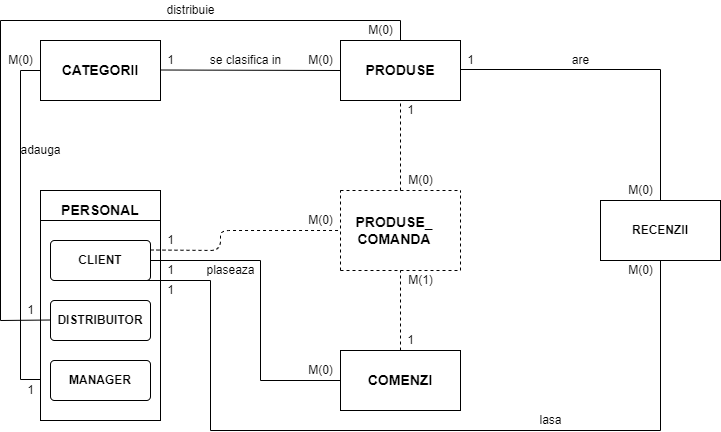

The diagram above was exported from draw.io. Its source (the exported page's mxGraphModel, read from the mxfile embedded in the PNG):
<mxGraphModel dx="1038" dy="539" grid="1" gridSize="10" guides="1" tooltips="1" connect="1" arrows="1" fold="1" page="1" pageScale="1" pageWidth="827" pageHeight="1169" math="0" shadow="0">
  <root>
    <mxCell id="0" />
    <mxCell id="1" parent="0" />
    <mxCell id="Std8c4Ivutx-UK09gVdW-1" value="&lt;b&gt;&lt;font style=&quot;font-size: 14px&quot;&gt;CATEGORII&lt;/font&gt;&lt;/b&gt;" style="rounded=0;whiteSpace=wrap;html=1;" parent="1" vertex="1">
      <mxGeometry x="60" y="50" width="120" height="60" as="geometry" />
    </mxCell>
    <mxCell id="Std8c4Ivutx-UK09gVdW-28" value="" style="whiteSpace=wrap;html=1;align=center;" parent="1" vertex="1">
      <mxGeometry x="60" y="200" width="120" height="230" as="geometry" />
    </mxCell>
    <mxCell id="Std8c4Ivutx-UK09gVdW-29" value="&lt;span style=&quot;font-size: 14px&quot;&gt;&lt;b&gt;PERSONAL&lt;/b&gt;&lt;/span&gt;" style="text;html=1;strokeColor=none;fillColor=none;align=center;verticalAlign=middle;whiteSpace=wrap;rounded=0;" parent="1" vertex="1">
      <mxGeometry x="100" y="210" width="40" height="20" as="geometry" />
    </mxCell>
    <mxCell id="Std8c4Ivutx-UK09gVdW-31" value="" style="endArrow=none;html=1;" parent="1" edge="1">
      <mxGeometry width="50" height="50" relative="1" as="geometry">
        <mxPoint x="60" y="230" as="sourcePoint" />
        <mxPoint x="180" y="230" as="targetPoint" />
      </mxGeometry>
    </mxCell>
    <mxCell id="Std8c4Ivutx-UK09gVdW-32" value="&lt;b&gt;CLIENT&lt;/b&gt;" style="rounded=1;arcSize=10;whiteSpace=wrap;html=1;align=center;" parent="1" vertex="1">
      <mxGeometry x="70" y="250" width="100" height="40" as="geometry" />
    </mxCell>
    <mxCell id="Std8c4Ivutx-UK09gVdW-33" value="&lt;b&gt;DISTRIBUITOR&lt;/b&gt;" style="rounded=1;arcSize=10;whiteSpace=wrap;html=1;align=center;" parent="1" vertex="1">
      <mxGeometry x="70" y="310" width="100" height="40" as="geometry" />
    </mxCell>
    <mxCell id="Std8c4Ivutx-UK09gVdW-34" value="&lt;b&gt;MANAGER&lt;/b&gt;" style="rounded=1;arcSize=10;whiteSpace=wrap;html=1;align=center;" parent="1" vertex="1">
      <mxGeometry x="70" y="370" width="100" height="40" as="geometry" />
    </mxCell>
    <mxCell id="Std8c4Ivutx-UK09gVdW-35" value="&lt;b&gt;&lt;font style=&quot;font-size: 14px&quot;&gt;PRODUSE&lt;/font&gt;&lt;/b&gt;" style="whiteSpace=wrap;html=1;align=center;" parent="1" vertex="1">
      <mxGeometry x="360" y="50" width="120" height="60" as="geometry" />
    </mxCell>
    <mxCell id="Std8c4Ivutx-UK09gVdW-36" value="&lt;b&gt;RECENZII&lt;/b&gt;" style="whiteSpace=wrap;html=1;align=center;" parent="1" vertex="1">
      <mxGeometry x="620" y="210" width="120" height="60" as="geometry" />
    </mxCell>
    <mxCell id="Std8c4Ivutx-UK09gVdW-39" value="" style="endArrow=none;dashed=1;html=1;" parent="1" edge="1">
      <mxGeometry width="50" height="50" relative="1" as="geometry">
        <mxPoint x="360" y="200" as="sourcePoint" />
        <mxPoint x="480" y="200" as="targetPoint" />
      </mxGeometry>
    </mxCell>
    <mxCell id="Std8c4Ivutx-UK09gVdW-40" value="" style="endArrow=none;dashed=1;html=1;" parent="1" edge="1">
      <mxGeometry width="50" height="50" relative="1" as="geometry">
        <mxPoint x="360" y="280" as="sourcePoint" />
        <mxPoint x="360" y="200" as="targetPoint" />
      </mxGeometry>
    </mxCell>
    <mxCell id="Std8c4Ivutx-UK09gVdW-41" value="" style="endArrow=none;dashed=1;html=1;" parent="1" edge="1">
      <mxGeometry width="50" height="50" relative="1" as="geometry">
        <mxPoint x="480" y="280" as="sourcePoint" />
        <mxPoint x="480" y="200" as="targetPoint" />
      </mxGeometry>
    </mxCell>
    <mxCell id="Std8c4Ivutx-UK09gVdW-42" value="" style="endArrow=none;dashed=1;html=1;" parent="1" edge="1">
      <mxGeometry width="50" height="50" relative="1" as="geometry">
        <mxPoint x="360" y="280" as="sourcePoint" />
        <mxPoint x="480" y="280" as="targetPoint" />
      </mxGeometry>
    </mxCell>
    <mxCell id="Std8c4Ivutx-UK09gVdW-43" value="&lt;b style=&quot;font-size: 14px&quot;&gt;PRODUSE_&lt;br&gt;COMANDA&lt;/b&gt;" style="text;html=1;strokeColor=none;fillColor=none;align=center;verticalAlign=middle;whiteSpace=wrap;rounded=0;" parent="1" vertex="1">
      <mxGeometry x="394" y="230" width="40" height="20" as="geometry" />
    </mxCell>
    <mxCell id="Std8c4Ivutx-UK09gVdW-44" value="&lt;b&gt;&lt;font style=&quot;font-size: 14px&quot;&gt;COMENZI&lt;/font&gt;&lt;/b&gt;" style="whiteSpace=wrap;html=1;align=center;" parent="1" vertex="1">
      <mxGeometry x="360" y="360" width="120" height="60" as="geometry" />
    </mxCell>
    <mxCell id="Std8c4Ivutx-UK09gVdW-46" value="" style="endArrow=none;html=1;rounded=0;entryX=0.5;entryY=0;entryDx=0;entryDy=0;" parent="1" target="Std8c4Ivutx-UK09gVdW-36" edge="1">
      <mxGeometry relative="1" as="geometry">
        <mxPoint x="480" y="79" as="sourcePoint" />
        <mxPoint x="640" y="79" as="targetPoint" />
        <Array as="points">
          <mxPoint x="680" y="79" />
        </Array>
      </mxGeometry>
    </mxCell>
    <mxCell id="Std8c4Ivutx-UK09gVdW-47" value="" style="endArrow=none;html=1;rounded=0;entryX=0;entryY=0.5;entryDx=0;entryDy=0;" parent="1" target="Std8c4Ivutx-UK09gVdW-35" edge="1">
      <mxGeometry relative="1" as="geometry">
        <mxPoint x="180" y="79.5" as="sourcePoint" />
        <mxPoint x="340" y="79.5" as="targetPoint" />
      </mxGeometry>
    </mxCell>
    <mxCell id="Std8c4Ivutx-UK09gVdW-48" value="1" style="text;html=1;align=center;verticalAlign=middle;resizable=0;points=[];autosize=1;strokeColor=none;" parent="1" vertex="1">
      <mxGeometry x="180" y="60" width="20" height="20" as="geometry" />
    </mxCell>
    <mxCell id="Std8c4Ivutx-UK09gVdW-49" value="M(0)" style="text;html=1;align=center;verticalAlign=middle;resizable=0;points=[];autosize=1;strokeColor=none;" parent="1" vertex="1">
      <mxGeometry x="320" y="60" width="40" height="20" as="geometry" />
    </mxCell>
    <mxCell id="Std8c4Ivutx-UK09gVdW-50" value="se clasifica in" style="text;html=1;align=center;verticalAlign=middle;resizable=0;points=[];autosize=1;strokeColor=none;" parent="1" vertex="1">
      <mxGeometry x="220" y="60" width="90" height="20" as="geometry" />
    </mxCell>
    <mxCell id="Std8c4Ivutx-UK09gVdW-51" value="1" style="text;html=1;align=center;verticalAlign=middle;resizable=0;points=[];autosize=1;strokeColor=none;" parent="1" vertex="1">
      <mxGeometry x="480" y="60" width="20" height="20" as="geometry" />
    </mxCell>
    <mxCell id="Std8c4Ivutx-UK09gVdW-52" value="M(0)" style="text;html=1;align=center;verticalAlign=middle;resizable=0;points=[];autosize=1;strokeColor=none;" parent="1" vertex="1">
      <mxGeometry x="640" y="190" width="40" height="20" as="geometry" />
    </mxCell>
    <mxCell id="Std8c4Ivutx-UK09gVdW-53" value="" style="endArrow=none;html=1;rounded=0;exitX=1;exitY=0.5;exitDx=0;exitDy=0;entryX=0;entryY=0.5;entryDx=0;entryDy=0;" parent="1" source="Std8c4Ivutx-UK09gVdW-32" target="Std8c4Ivutx-UK09gVdW-44" edge="1">
      <mxGeometry relative="1" as="geometry">
        <mxPoint x="180" y="280" as="sourcePoint" />
        <mxPoint x="340" y="280" as="targetPoint" />
        <Array as="points">
          <mxPoint x="280" y="270" />
          <mxPoint x="280" y="390" />
        </Array>
      </mxGeometry>
    </mxCell>
    <mxCell id="Std8c4Ivutx-UK09gVdW-54" value="1" style="text;html=1;align=center;verticalAlign=middle;resizable=0;points=[];autosize=1;strokeColor=none;" parent="1" vertex="1">
      <mxGeometry x="180" y="270" width="20" height="20" as="geometry" />
    </mxCell>
    <mxCell id="Std8c4Ivutx-UK09gVdW-58" value="M(0)" style="text;html=1;align=center;verticalAlign=middle;resizable=0;points=[];autosize=1;strokeColor=none;" parent="1" vertex="1">
      <mxGeometry x="320" y="370" width="40" height="20" as="geometry" />
    </mxCell>
    <mxCell id="Std8c4Ivutx-UK09gVdW-59" value="are" style="text;html=1;align=center;verticalAlign=middle;resizable=0;points=[];autosize=1;strokeColor=none;" parent="1" vertex="1">
      <mxGeometry x="585" y="60" width="30" height="20" as="geometry" />
    </mxCell>
    <mxCell id="Std8c4Ivutx-UK09gVdW-60" value="plaseaza" style="text;html=1;align=center;verticalAlign=middle;resizable=0;points=[];autosize=1;strokeColor=none;" parent="1" vertex="1">
      <mxGeometry x="220" y="270" width="60" height="20" as="geometry" />
    </mxCell>
    <mxCell id="Std8c4Ivutx-UK09gVdW-61" value="" style="endArrow=none;dashed=1;html=1;" parent="1" edge="1">
      <mxGeometry width="50" height="50" relative="1" as="geometry">
        <mxPoint x="170" y="259.5" as="sourcePoint" />
        <mxPoint x="360" y="240" as="targetPoint" />
        <Array as="points">
          <mxPoint x="240" y="260" />
          <mxPoint x="240" y="240" />
        </Array>
      </mxGeometry>
    </mxCell>
    <mxCell id="Std8c4Ivutx-UK09gVdW-63" value="1" style="text;html=1;align=center;verticalAlign=middle;resizable=0;points=[];autosize=1;strokeColor=none;" parent="1" vertex="1">
      <mxGeometry x="180" y="240" width="20" height="20" as="geometry" />
    </mxCell>
    <mxCell id="Std8c4Ivutx-UK09gVdW-64" value="M(0)" style="text;html=1;align=center;verticalAlign=middle;resizable=0;points=[];autosize=1;strokeColor=none;" parent="1" vertex="1">
      <mxGeometry x="320" y="220" width="40" height="20" as="geometry" />
    </mxCell>
    <mxCell id="Std8c4Ivutx-UK09gVdW-65" value="" style="endArrow=none;html=1;rounded=0;" parent="1" edge="1">
      <mxGeometry relative="1" as="geometry">
        <mxPoint x="150" y="290" as="sourcePoint" />
        <mxPoint x="230" y="440" as="targetPoint" />
        <Array as="points">
          <mxPoint x="230" y="290" />
        </Array>
      </mxGeometry>
    </mxCell>
    <mxCell id="Std8c4Ivutx-UK09gVdW-66" value="" style="endArrow=none;html=1;rounded=0;" parent="1" edge="1">
      <mxGeometry relative="1" as="geometry">
        <mxPoint x="230" y="440" as="sourcePoint" />
        <mxPoint x="680" y="440" as="targetPoint" />
      </mxGeometry>
    </mxCell>
    <mxCell id="Std8c4Ivutx-UK09gVdW-67" value="" style="endArrow=none;html=1;rounded=0;entryX=0.5;entryY=1;entryDx=0;entryDy=0;" parent="1" target="Std8c4Ivutx-UK09gVdW-36" edge="1">
      <mxGeometry relative="1" as="geometry">
        <mxPoint x="680" y="440" as="sourcePoint" />
        <mxPoint x="750" y="360" as="targetPoint" />
      </mxGeometry>
    </mxCell>
    <mxCell id="Std8c4Ivutx-UK09gVdW-68" value="lasa" style="text;html=1;align=center;verticalAlign=middle;resizable=0;points=[];autosize=1;strokeColor=none;" parent="1" vertex="1">
      <mxGeometry x="550" y="420" width="40" height="20" as="geometry" />
    </mxCell>
    <mxCell id="Std8c4Ivutx-UK09gVdW-69" value="1" style="text;html=1;align=center;verticalAlign=middle;resizable=0;points=[];autosize=1;strokeColor=none;" parent="1" vertex="1">
      <mxGeometry x="180" y="290" width="20" height="20" as="geometry" />
    </mxCell>
    <mxCell id="Std8c4Ivutx-UK09gVdW-70" value="M(0)" style="text;html=1;align=center;verticalAlign=middle;resizable=0;points=[];autosize=1;strokeColor=none;" parent="1" vertex="1">
      <mxGeometry x="640" y="270" width="40" height="20" as="geometry" />
    </mxCell>
    <mxCell id="Std8c4Ivutx-UK09gVdW-71" value="" style="endArrow=none;html=1;rounded=0;" parent="1" edge="1">
      <mxGeometry relative="1" as="geometry">
        <mxPoint x="20" y="30" as="sourcePoint" />
        <mxPoint x="70" y="329.5" as="targetPoint" />
        <Array as="points">
          <mxPoint x="20" y="330" />
        </Array>
      </mxGeometry>
    </mxCell>
    <mxCell id="Std8c4Ivutx-UK09gVdW-72" value="" style="endArrow=none;html=1;rounded=0;" parent="1" edge="1">
      <mxGeometry relative="1" as="geometry">
        <mxPoint x="20" y="30" as="sourcePoint" />
        <mxPoint x="420" y="30" as="targetPoint" />
      </mxGeometry>
    </mxCell>
    <mxCell id="Std8c4Ivutx-UK09gVdW-73" value="" style="endArrow=none;html=1;rounded=0;entryX=0.5;entryY=0;entryDx=0;entryDy=0;" parent="1" target="Std8c4Ivutx-UK09gVdW-35" edge="1">
      <mxGeometry relative="1" as="geometry">
        <mxPoint x="420" y="30" as="sourcePoint" />
        <mxPoint x="470" y="30" as="targetPoint" />
      </mxGeometry>
    </mxCell>
    <mxCell id="Std8c4Ivutx-UK09gVdW-74" value="distribuie" style="text;html=1;align=center;verticalAlign=middle;resizable=0;points=[];autosize=1;strokeColor=none;" parent="1" vertex="1">
      <mxGeometry x="180" y="10" width="60" height="20" as="geometry" />
    </mxCell>
    <mxCell id="Std8c4Ivutx-UK09gVdW-75" value="1" style="text;html=1;align=center;verticalAlign=middle;resizable=0;points=[];autosize=1;strokeColor=none;" parent="1" vertex="1">
      <mxGeometry x="40" y="310" width="20" height="20" as="geometry" />
    </mxCell>
    <mxCell id="Std8c4Ivutx-UK09gVdW-76" value="M(0)" style="text;html=1;align=center;verticalAlign=middle;resizable=0;points=[];autosize=1;strokeColor=none;" parent="1" vertex="1">
      <mxGeometry x="380" y="30" width="40" height="20" as="geometry" />
    </mxCell>
    <mxCell id="Std8c4Ivutx-UK09gVdW-77" value="" style="endArrow=none;html=1;rounded=0;" parent="1" edge="1">
      <mxGeometry relative="1" as="geometry">
        <mxPoint x="40" y="80" as="sourcePoint" />
        <mxPoint x="60" y="389" as="targetPoint" />
        <Array as="points">
          <mxPoint x="40" y="389" />
        </Array>
      </mxGeometry>
    </mxCell>
    <mxCell id="Std8c4Ivutx-UK09gVdW-78" value="" style="endArrow=none;html=1;rounded=0;" parent="1" edge="1">
      <mxGeometry relative="1" as="geometry">
        <mxPoint x="40" y="80" as="sourcePoint" />
        <mxPoint x="60" y="80" as="targetPoint" />
      </mxGeometry>
    </mxCell>
    <mxCell id="Std8c4Ivutx-UK09gVdW-79" value="1" style="text;html=1;align=center;verticalAlign=middle;resizable=0;points=[];autosize=1;strokeColor=none;" parent="1" vertex="1">
      <mxGeometry x="40" y="390" width="20" height="20" as="geometry" />
    </mxCell>
    <mxCell id="Std8c4Ivutx-UK09gVdW-80" value="M(0)" style="text;html=1;align=center;verticalAlign=middle;resizable=0;points=[];autosize=1;strokeColor=none;" parent="1" vertex="1">
      <mxGeometry x="20" y="60" width="40" height="20" as="geometry" />
    </mxCell>
    <mxCell id="Std8c4Ivutx-UK09gVdW-81" value="" style="endArrow=none;dashed=1;html=1;exitX=0.5;exitY=0;exitDx=0;exitDy=0;" parent="1" source="Std8c4Ivutx-UK09gVdW-44" edge="1">
      <mxGeometry width="50" height="50" relative="1" as="geometry">
        <mxPoint x="410" y="350" as="sourcePoint" />
        <mxPoint x="420" y="280" as="targetPoint" />
      </mxGeometry>
    </mxCell>
    <mxCell id="Std8c4Ivutx-UK09gVdW-82" value="1" style="text;html=1;align=center;verticalAlign=middle;resizable=0;points=[];autosize=1;strokeColor=none;" parent="1" vertex="1">
      <mxGeometry x="420" y="340" width="20" height="20" as="geometry" />
    </mxCell>
    <mxCell id="Std8c4Ivutx-UK09gVdW-83" value="M(1)" style="text;html=1;align=center;verticalAlign=middle;resizable=0;points=[];autosize=1;strokeColor=none;" parent="1" vertex="1">
      <mxGeometry x="420" y="280" width="40" height="20" as="geometry" />
    </mxCell>
    <mxCell id="Std8c4Ivutx-UK09gVdW-84" value="" style="endArrow=none;dashed=1;html=1;entryX=0.5;entryY=1;entryDx=0;entryDy=0;" parent="1" target="Std8c4Ivutx-UK09gVdW-35" edge="1">
      <mxGeometry width="50" height="50" relative="1" as="geometry">
        <mxPoint x="420" y="200" as="sourcePoint" />
        <mxPoint x="455" y="120" as="targetPoint" />
      </mxGeometry>
    </mxCell>
    <mxCell id="Std8c4Ivutx-UK09gVdW-86" value="1" style="text;html=1;align=center;verticalAlign=middle;resizable=0;points=[];autosize=1;strokeColor=none;" parent="1" vertex="1">
      <mxGeometry x="420" y="110" width="20" height="20" as="geometry" />
    </mxCell>
    <mxCell id="Std8c4Ivutx-UK09gVdW-87" value="M(0)" style="text;html=1;align=center;verticalAlign=middle;resizable=0;points=[];autosize=1;strokeColor=none;" parent="1" vertex="1">
      <mxGeometry x="420" y="180" width="40" height="20" as="geometry" />
    </mxCell>
    <mxCell id="hCga8y0V-QaeOmHbvTup-1" value="adauga" style="text;html=1;align=center;verticalAlign=middle;resizable=0;points=[];autosize=1;strokeColor=none;" vertex="1" parent="1">
      <mxGeometry x="30" y="150" width="60" height="20" as="geometry" />
    </mxCell>
  </root>
</mxGraphModel>